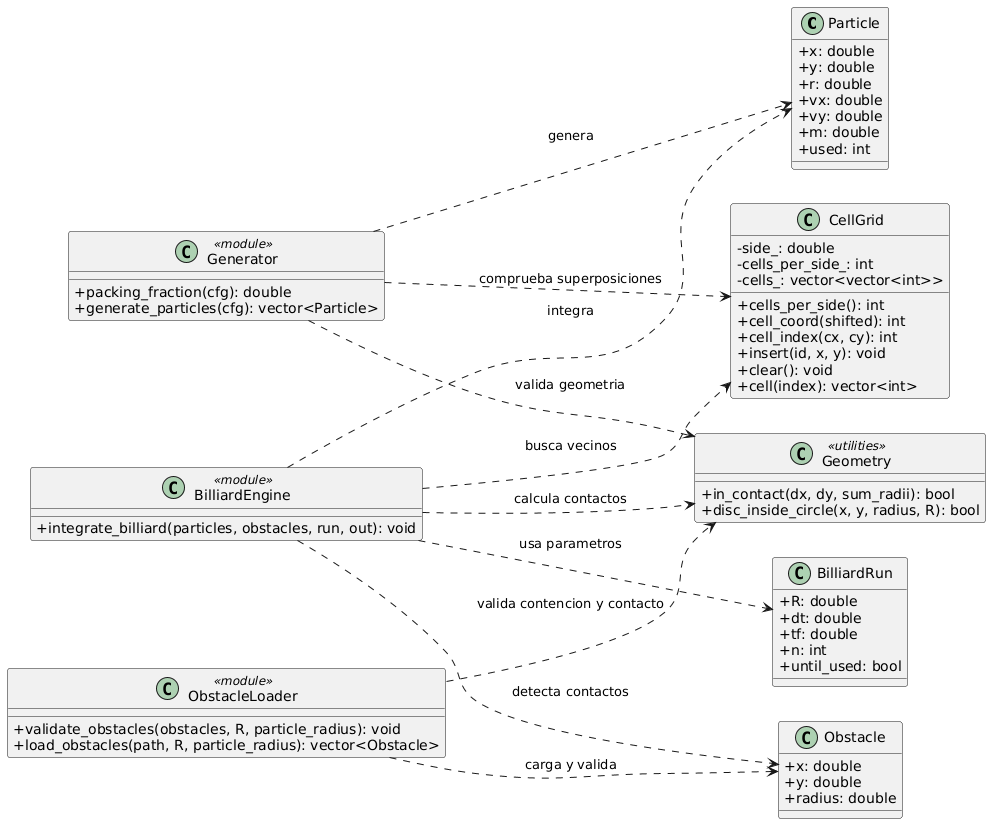

The diagram above was rendered by PlantUML. Its source (embedded in the PNG):
@startuml
left to right direction
skinparam classAttributeIconSize 0


class Particle {
  +x: double
  +y: double
  +r: double
  +vx: double
  +vy: double
  +m: double
  +used: int
}

class Obstacle {
  +x: double
  +y: double
  +radius: double
}

class BilliardRun {
  +R: double
  +dt: double
  +tf: double
  +n: int
  +until_used: bool
}

class CellGrid {
  -side_: double
  -cells_per_side_: int
  -cells_: vector<vector<int>>
  +cells_per_side(): int
  +cell_coord(shifted): int
  +cell_index(cx, cy): int
  +insert(id, x, y): void
  +clear(): void
  +cell(index): vector<int>
}

class Generator <<module>> {
  +packing_fraction(cfg): double
  +generate_particles(cfg): vector<Particle>
}

class BilliardEngine <<module>> {
  +integrate_billiard(particles, obstacles, run, out): void
}

class ObstacleLoader <<module>> {
  +validate_obstacles(obstacles, R, particle_radius): void
  +load_obstacles(path, R, particle_radius): vector<Obstacle>
}

class Geometry <<utilities>> {
  +in_contact(dx, dy, sum_radii): bool
  +disc_inside_circle(x, y, radius, R): bool
}





Generator ..> Particle : genera
Generator ..> CellGrid : comprueba superposiciones
Generator ..> Geometry : valida geometria

BilliardEngine ..> Particle : integra
BilliardEngine ..> Obstacle : detecta contactos
BilliardEngine ..> BilliardRun : usa parametros
BilliardEngine ..> CellGrid : busca vecinos
BilliardEngine ..> Geometry : calcula contactos
ObstacleLoader ..> Obstacle : carga y valida
ObstacleLoader ..> Geometry : valida contencion y contacto
@enduml